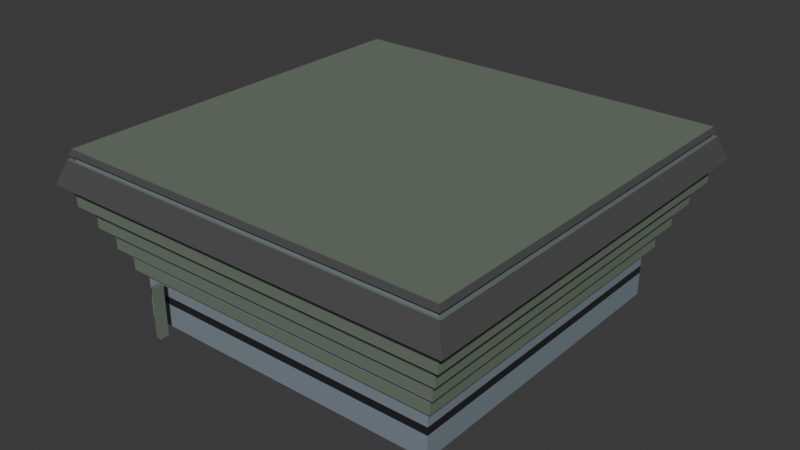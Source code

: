 # Source: Parvis-Ultimate.blend  (saved by Blender 4.3.34; exported with 4.5.12 LTS)
import bpy
from mathutils import Matrix  # noqa: F401  (used for matrix-valued properties, if any)

bpy.ops.wm.read_factory_settings(use_empty=True)
scene = bpy.context.scene
scene.name = 'Scene'

# ---- collections
col_collection = bpy.data.collections.new('Collection'); scene.collection.children.link(col_collection)

# ---- materials (node trees are filled in below, after node groups)
mat_light_concrete = bpy.data.materials.new('light-concrete')
mat_window = bpy.data.materials.new('window')
mat_dark_concrete = bpy.data.materials.new('dark-concrete')
mat_dark_window = bpy.data.materials.new('dark-window')

# ---- material node trees
mat_light_concrete.use_nodes = True; mat_light_concrete.node_tree.nodes.clear()
_N = mat_light_concrete.node_tree.nodes; _L = mat_light_concrete.node_tree.links
n0 = _N.new('ShaderNodeBsdfPrincipled'); n0.name = 'Principled BSDF'; n0.location = (10, 300)
n0.inputs[0].default_value = (0.1477, 0.1844, 0.1418, 1.0)
n0.inputs[2].default_value = 0.8602
n1 = _N.new('ShaderNodeOutputMaterial'); n1.name = 'Material Output'; n1.location = (300, 300)
_L.new(n0.outputs[0], n1.inputs[0])
n1.is_active_output = True
mat_window.use_nodes = True; mat_window.node_tree.nodes.clear()
_N = mat_window.node_tree.nodes; _L = mat_window.node_tree.links
n0 = _N.new('ShaderNodeOutputMaterial'); n0.name = 'Material Output'; n0.location = (300, 300)
n1 = _N.new('ShaderNodeBsdfPrincipled'); n1.name = 'Principled BSDF'; n1.location = (10, 300)
n1.inputs[0].default_value = (0.2172, 0.266, 0.3089, 1.0)
n1.inputs[2].default_value = 0.0
_L.new(n1.outputs[0], n0.inputs[0])
n0.is_active_output = True
mat_dark_concrete.use_nodes = True; mat_dark_concrete.node_tree.nodes.clear()
_N = mat_dark_concrete.node_tree.nodes; _L = mat_dark_concrete.node_tree.links
n0 = _N.new('ShaderNodeBsdfPrincipled'); n0.name = 'Principled BSDF'; n0.location = (10, 300)
n0.inputs[0].default_value = (0.07119, 0.07119, 0.07119, 1.0)
n0.inputs[2].default_value = 1.0
n1 = _N.new('ShaderNodeOutputMaterial'); n1.name = 'Material Output'; n1.location = (300, 300)
_L.new(n0.outputs[0], n1.inputs[0])
n1.is_active_output = True
mat_dark_window.use_nodes = True; mat_dark_window.node_tree.nodes.clear()
_N = mat_dark_window.node_tree.nodes; _L = mat_dark_window.node_tree.links
n0 = _N.new('ShaderNodeBsdfPrincipled'); n0.name = 'Principled BSDF'; n0.location = (10, 300)
n0.inputs[0].default_value = (0.01961, 0.01961, 0.01961, 1.0)
n0.inputs[2].default_value = 0.3441
n1 = _N.new('ShaderNodeOutputMaterial'); n1.name = 'Material Output'; n1.location = (300, 300)
_L.new(n0.outputs[0], n1.inputs[0])
n1.is_active_output = True

# ---- world
world_world = bpy.data.worlds.new('World'); scene.world = world_world
world_world.use_nodes = True; world_world.node_tree.nodes.clear()
_N = world_world.node_tree.nodes; _L = world_world.node_tree.links
n0 = _N.new('ShaderNodeOutputWorld'); n0.name = 'World Output'; n0.location = (300, 300)
n1 = _N.new('ShaderNodeBackground'); n1.name = 'Background'; n1.location = (10, 300)
n1.inputs[0].default_value = (0.05088, 0.05088, 0.05088, 1.0)
_L.new(n1.outputs[0], n0.inputs[0])
n0.is_active_output = True
world_world.color = (0.05088, 0.05088, 0.05088)
world_world.sun_shadow_jitter_overblur = 0.0

# ---- meshes
me_plane_002 = bpy.data.meshes.new('Plane.002')
me_plane_002.from_pydata([(1.0, -1.0, 0.2737), (1.0, 1.0, 0.2737), (-1.025, -1.025, 0.2737), (-1.025, 1.025, 0.2737), (1.025, -1.025, 0.2737), (1.025, 1.025, 0.2737), (-1.025, 1.025, 0.2641), (-1.025, -1.025, 0.2641), (1.025, -1.025, 0.2641), (1.025, 1.025, 0.2641), (-1.051, 1.051, 0.2641), (1.051, -1.051, 0.2641), (1.051, 1.051, 0.2641), (-1.051, -1.051, 0.2641), (-1.051, 1.051, 0.3362), (-1.051, -1.051, 0.3362), (1.051, -1.051, 0.3362), (1.051, 1.051, 0.3362), (-1.056, 1.056, 0.3362), (-1.056, -1.056, 0.3362), (1.056, -1.056, 0.3362), (1.056, 1.056, 0.3362), (-1.056, 1.056, 0.4083), (-1.056, -1.056, 0.4083), (1.056, -1.056, 0.4083), (1.056, 1.056, 0.4083), (-1.082, 1.082, 0.4083), (-1.082, -1.082, 0.4083), (1.082, -1.082, 0.4083), (1.082, 1.082, 0.4083), (-1.082, 1.082, 0.3987), (-1.082, -1.082, 0.3987), (1.082, -1.082, 0.3987), (1.082, 1.082, 0.3987), (-1.109, 1.109, 0.3987), (-1.109, -1.109, 0.3987), (1.109, -1.109, 0.3987), (1.109, 1.109, 0.3987), (-1.109, 1.109, 0.4708), (-1.109, -1.109, 0.4708), (1.109, -1.109, 0.4708), (1.109, 1.109, 0.4708), (-1.115, 1.115, 0.4708), (-1.115, -1.115, 0.4708), (1.115, -1.115, 0.4708), (1.115, 1.115, 0.4708), (-1.115, 1.115, 0.5429), (-1.115, -1.115, 0.5429), (1.115, -1.115, 0.5429), (1.115, 1.115, 0.5429), (-1.143, 1.143, 0.5429), (-1.143, -1.143, 0.5429), (1.143, -1.143, 0.5429), (1.143, 1.143, 0.5429), (-1.143, -1.143, 0.5333), (-1.143, 1.143, 0.5333), (1.143, -1.143, 0.5333), (1.143, 1.143, 0.5333), (-1.171, 1.171, 0.5333), (-1.171, -1.171, 0.5333), (1.171, -1.171, 0.5333), (1.171, 1.171, 0.5333), (-1.171, 1.171, 0.6054), (-1.171, -1.171, 0.6054), (1.171, -1.171, 0.6054), (1.171, 1.171, 0.6054), (-1.177, 1.177, 0.6054), (-1.177, -1.177, 0.6054), (1.177, -1.177, 0.6054), (1.177, 1.177, 0.6054), (-1.177, 1.177, 0.6775), (-1.177, -1.177, 0.6775), (1.177, -1.177, 0.6775), (1.177, 1.177, 0.6775), (-1.207, 1.207, 0.6775), (-1.207, -1.207, 0.6775), (1.207, -1.207, 0.6775), (1.207, 1.207, 0.6775), (-1.207, 1.207, 0.6679), (-1.207, -1.207, 0.6679), (1.207, -1.207, 0.6679), (1.207, 1.207, 0.6679), (-1.237, 1.237, 0.6679), (-1.237, -1.237, 0.6679), (1.237, -1.237, 0.6679), (1.237, 1.237, 0.6679), (-1.237, 1.237, 0.74), (-1.237, -1.237, 0.74), (1.237, -1.237, 0.74), (1.237, 1.237, 0.74), (-1.243, 1.243, 0.74), (-1.243, -1.243, 0.74), (1.243, -1.243, 0.74), (1.243, 1.243, 0.74), (-1.243, 1.243, 0.8121), (-1.243, -1.243, 0.8121), (1.243, -1.243, 0.8121), (1.243, 1.243, 0.8121), (-1.274, 1.274, 0.8121), (-1.274, -1.274, 0.8121), (1.274, -1.274, 0.8121), (1.274, 1.274, 0.8121), (-1.274, 1.274, 0.8025), (-1.274, -1.274, 0.8025), (1.274, -1.274, 0.8025), (1.274, 1.274, 0.8025), (-1.306, 1.306, 0.8025), (-1.306, -1.306, 0.8025), (1.306, -1.306, 0.8025), (1.306, 1.306, 0.8025), (-1.252, 1.252, 0.9468), (1.252, 1.252, 0.9468), (-1.252, -1.252, 0.9468), (1.252, -1.252, 0.9468), (-1.24, 1.24, 0.9468), (-1.24, -1.24, 0.9468), (1.24, -1.24, 0.9468), (1.24, 1.24, 0.9468), (-1.24, 1.24, 0.9107), (-1.24, -1.24, 0.9107), (1.24, -1.24, 0.9107), (1.24, 1.24, 0.9107), (1.221, -1.221, 0.9107), (1.221, 1.221, 0.9107), (-1.221, 1.221, 0.9107), (-1.221, -1.221, 0.9107), (-1.221, 1.221, 0.9708), (-1.221, -1.221, 0.9708), (1.221, -1.221, 0.9708), (1.221, 1.221, 0.9708), (-1.242, 1.242, 0.9708), (-1.242, -1.242, 0.9708), (1.242, -1.242, 0.9708), (1.242, 1.242, 0.9708), (-1.23, 1.23, 1.007), (-1.23, -1.23, 1.007), (1.23, -1.23, 1.007), (1.23, 1.23, 1.007), (-1.0, -1.0, 0.2737), (-1.0, 1.0, 0.2737), (-1.0, 1.0, -0.04808), (-1.0, -1.0, -0.04808), (1.0, -1.0, -0.04808), (1.0, 1.0, -0.04808), (1.0, -1.0, 0.2737), (1.0, 1.0, 0.2737), (-1.0, 1.0, 0.1442), (-1.0, -1.0, 0.1442), (1.0, -1.0, 0.1442), (1.0, 1.0, 0.1442), (-1.0, -1.0, 0.2737), (-1.0, 1.0, 0.2737), (-1.0, 1.0, 0.09615), (-1.0, -1.0, 0.09615), (1.0, -1.0, 0.09615), (1.0, 1.0, 0.09615), (-1.0, 1.0, -0.04808), (-1.0, -1.0, -0.04808), (1.0, -1.0, -0.04808), (1.0, 1.0, -0.04808), (-0.9355, -1.0, 0.2737), (-0.871, -1.0, 0.2737), (-0.8065, -1.0, 0.2737), (-0.7419, -1.0, 0.2737), (-0.6774, -1.0, 0.2737), (-0.6129, -1.0, 0.2737), (-0.5484, -1.0, 0.2737), (-0.4839, -1.0, 0.2737), (-0.4194, -1.0, 0.2737), (-0.3548, -1.0, 0.2737), (-0.2903, -1.0, 0.2737), (-0.2258, -1.0, 0.2737), (-0.1613, -1.0, 0.2737), (-0.09677, -1.0, 0.2737), (-0.03226, -1.0, 0.2737), (0.03226, -1.0, 0.2737), (0.09677, -1.0, 0.2737), (0.1613, -1.0, 0.2737), (0.2258, -1.0, 0.2737), (0.2903, -1.0, 0.2737), (0.3548, -1.0, 0.2737), (0.4194, -1.0, 0.2737), (0.4839, -1.0, 0.2737), (0.5484, -1.0, 0.2737), (0.6129, -1.0, 0.2737), (0.6774, -1.0, 0.2737), (0.7419, -1.0, 0.2737), (0.8065, -1.0, 0.2737), (0.871, -1.0, 0.2737), (0.9355, -1.0, 0.2737), (-0.9355, -1.0, 0.1442), (-0.871, -1.0, 0.1442), (-0.8065, -1.0, 0.1442), (-0.7419, -1.0, 0.1442), (-0.6774, -1.0, 0.1442), (-0.6129, -1.0, 0.1442), (-0.5484, -1.0, 0.1442), (-0.4839, -1.0, 0.1442), (-0.4194, -1.0, 0.1442), (-0.3548, -1.0, 0.1442), (-0.2903, -1.0, 0.1442), (-0.2258, -1.0, 0.1442), (-0.1613, -1.0, 0.1442), (-0.09677, -1.0, 0.1442), (-0.03226, -1.0, 0.1442), (0.03226, -1.0, 0.1442), (0.09677, -1.0, 0.1442), (0.1613, -1.0, 0.1442), (0.2258, -1.0, 0.1442), (0.2903, -1.0, 0.1442), (0.3548, -1.0, 0.1442), (0.4194, -1.0, 0.1442), (0.4839, -1.0, 0.1442), (0.5484, -1.0, 0.1442), (0.6129, -1.0, 0.1442), (0.6774, -1.0, 0.1442), (0.7419, -1.0, 0.1442), (0.8065, -1.0, 0.1442), (0.871, -1.0, 0.1442), (0.9355, -1.0, 0.1442), (-0.9355, -1.0, 0.09615), (-0.871, -1.0, 0.09615), (-0.8065, -1.0, 0.09615), (-0.7419, -1.0, 0.09615), (-0.6774, -1.0, 0.09615), (-0.6129, -1.0, 0.09615), (-0.5484, -1.0, 0.09615), (-0.4839, -1.0, 0.09615), (-0.4194, -1.0, 0.09615), (-0.3548, -1.0, 0.09615), (-0.2903, -1.0, 0.09615), (-0.2258, -1.0, 0.09615), (-0.1613, -1.0, 0.09615), (-0.09677, -1.0, 0.09615), (-0.03226, -1.0, 0.09615), (0.03226, -1.0, 0.09615), (0.09677, -1.0, 0.09615), (0.1613, -1.0, 0.09615), (0.2258, -1.0, 0.09615), (0.2903, -1.0, 0.09615), (0.3548, -1.0, 0.09615), (0.4194, -1.0, 0.09615), (0.4839, -1.0, 0.09615), (0.5484, -1.0, 0.09615), (0.6129, -1.0, 0.09615), (0.6774, -1.0, 0.09615), (0.7419, -1.0, 0.09615), (0.8065, -1.0, 0.09615), (0.871, -1.0, 0.09615), (0.9355, -1.0, 0.09615), (-0.9355, -1.0, -0.04808), (-0.871, -1.0, -0.04808), (-0.8065, -1.0, -0.04808), (-0.7419, -1.0, -0.04808), (-0.6774, -1.0, -0.04808), (-0.6129, -1.0, -0.04808), (-0.5484, -1.0, -0.04808), (-0.4839, -1.0, -0.04808), (-0.4194, -1.0, -0.04808), (-0.3548, -1.0, -0.04808), (-0.2903, -1.0, -0.04808), (-0.2258, -1.0, -0.04808), (-0.1613, -1.0, -0.04808), (-0.09677, -1.0, -0.04808), (-0.03226, -1.0, -0.04808), (0.03226, -1.0, -0.04808), (0.09677, -1.0, -0.04808), (0.1613, -1.0, -0.04808), (0.2258, -1.0, -0.04808), (0.2903, -1.0, -0.04808), (0.3548, -1.0, -0.04808), (0.4194, -1.0, -0.04808), (0.4839, -1.0, -0.04808), (0.5484, -1.0, -0.04808), (0.6129, -1.0, -0.04808), (0.6774, -1.0, -0.04808), (0.7419, -1.0, -0.04808), (0.8065, -1.0, -0.04808), (0.871, -1.0, -0.04808), (0.9355, -1.0, -0.04808)], [], [(1, 139, 3, 5), (138, 0, 4, 2), (0, 1, 5, 4), (139, 138, 2, 3), (4, 5, 9, 8), (9, 6, 10, 12), (3, 2, 7, 6), (5, 3, 6, 9), (2, 4, 8, 7), (7, 8, 11, 13), (8, 9, 12, 11), (6, 7, 13, 10), (12, 10, 14, 17), (16, 17, 21, 20), (13, 11, 16, 15), (11, 12, 17, 16), (10, 13, 15, 14), (18, 19, 23, 22), (14, 15, 19, 18), (17, 14, 18, 21), (15, 16, 20, 19), (25, 22, 26, 29), (21, 18, 22, 25), (19, 20, 24, 23), (20, 21, 25, 24), (28, 29, 33, 32), (23, 24, 28, 27), (24, 25, 29, 28), (22, 23, 27, 26), (33, 30, 34, 37), (26, 27, 31, 30), (29, 26, 30, 33), (27, 28, 32, 31), (37, 34, 38, 41), (31, 32, 36, 35), (32, 33, 37, 36), (30, 31, 35, 34), (40, 41, 45, 44), (35, 36, 40, 39), (36, 37, 41, 40), (34, 35, 39, 38), (44, 45, 49, 48), (38, 39, 43, 42), (41, 38, 42, 45), (39, 40, 44, 43), (49, 46, 50, 53), (42, 43, 47, 46), (45, 42, 46, 49), (43, 44, 48, 47), (52, 53, 57, 56), (47, 48, 52, 51), (48, 49, 53, 52), (46, 47, 51, 50), (50, 51, 54, 55), (53, 50, 55, 57), (51, 52, 56, 54), (56, 57, 61, 60), (61, 58, 62, 65), (55, 54, 59, 58), (57, 55, 58, 61), (54, 56, 60, 59), (65, 62, 66, 69), (59, 60, 64, 63), (60, 61, 65, 64), (58, 59, 63, 62), (68, 69, 73, 72), (63, 64, 68, 67), (64, 65, 69, 68), (62, 63, 67, 66), (73, 70, 74, 77), (66, 67, 71, 70), (69, 66, 70, 73), (67, 68, 72, 71), (75, 76, 80, 79), (71, 72, 76, 75), (72, 73, 77, 76), (70, 71, 75, 74), (80, 81, 85, 84), (76, 77, 81, 80), (74, 75, 79, 78), (77, 74, 78, 81), (85, 82, 86, 89), (78, 79, 83, 82), (81, 78, 82, 85), (79, 80, 84, 83), (88, 89, 93, 92), (83, 84, 88, 87), (84, 85, 89, 88), (82, 83, 87, 86), (92, 93, 97, 96), (86, 87, 91, 90), (89, 86, 90, 93), (87, 88, 92, 91), (97, 94, 98, 101), (90, 91, 95, 94), (93, 90, 94, 97), (91, 92, 96, 95), (100, 101, 105, 104), (95, 96, 100, 99), (96, 97, 101, 100), (94, 95, 99, 98), (102, 103, 107, 106), (98, 99, 103, 102), (101, 98, 102, 105), (99, 100, 104, 103), (109, 106, 110, 111), (105, 102, 106, 109), (103, 104, 108, 107), (104, 105, 109, 108), (107, 108, 113, 112), (108, 109, 111, 113), (106, 107, 112, 110), (111, 110, 114, 117), (117, 114, 118, 121), (112, 113, 116, 115), (113, 111, 117, 116), (110, 112, 115, 114), (120, 121, 123, 122), (115, 116, 120, 119), (116, 117, 121, 120), (114, 115, 119, 118), (118, 119, 125, 124), (121, 118, 124, 123), (119, 120, 122, 125), (123, 124, 126, 129), (127, 128, 132, 131), (125, 122, 128, 127), (122, 123, 129, 128), (124, 125, 127, 126), (132, 133, 137, 136), (128, 129, 133, 132), (126, 127, 131, 130), (129, 126, 130, 133), (135, 136, 137, 134), (130, 131, 135, 134), (133, 130, 134, 137), (131, 132, 136, 135), (141, 140, 143, 142), (146, 149, 155, 152), (148, 149, 145, 144), (146, 147, 150, 151), (149, 146, 151, 145), (219, 148, 144, 189), (152, 155, 159, 156), (190, 147, 153, 220), (149, 148, 154, 155), (147, 146, 152, 153), (220, 153, 157, 250), (155, 154, 158, 159), (153, 152, 156, 157), (154, 249, 279, 158), (249, 248, 278, 279), (248, 247, 277, 278), (247, 246, 276, 277), (246, 245, 275, 276), (245, 244, 274, 275), (244, 243, 273, 274), (243, 242, 272, 273), (242, 241, 271, 272), (241, 240, 270, 271), (240, 239, 269, 270), (239, 238, 268, 269), (238, 237, 267, 268), (237, 236, 266, 267), (236, 235, 265, 266), (235, 234, 264, 265), (234, 233, 263, 264), (233, 232, 262, 263), (232, 231, 261, 262), (231, 230, 260, 261), (230, 229, 259, 260), (229, 228, 258, 259), (228, 227, 257, 258), (227, 226, 256, 257), (226, 225, 255, 256), (225, 224, 254, 255), (224, 223, 253, 254), (223, 222, 252, 253), (222, 221, 251, 252), (221, 220, 250, 251), (148, 219, 249, 154), (219, 218, 248, 249), (218, 217, 247, 248), (217, 216, 246, 247), (216, 215, 245, 246), (215, 214, 244, 245), (214, 213, 243, 244), (213, 212, 242, 243), (212, 211, 241, 242), (211, 210, 240, 241), (210, 209, 239, 240), (209, 208, 238, 239), (208, 207, 237, 238), (207, 206, 236, 237), (206, 205, 235, 236), (205, 204, 234, 235), (204, 203, 233, 234), (203, 202, 232, 233), (202, 201, 231, 232), (201, 200, 230, 231), (200, 199, 229, 230), (199, 198, 228, 229), (198, 197, 227, 228), (197, 196, 226, 227), (196, 195, 225, 226), (195, 194, 224, 225), (194, 193, 223, 224), (193, 192, 222, 223), (192, 191, 221, 222), (191, 190, 220, 221), (147, 190, 160, 150), (190, 191, 161, 160), (191, 192, 162, 161), (192, 193, 163, 162), (193, 194, 164, 163), (194, 195, 165, 164), (195, 196, 166, 165), (196, 197, 167, 166), (197, 198, 168, 167), (198, 199, 169, 168), (199, 200, 170, 169), (200, 201, 171, 170), (201, 202, 172, 171), (202, 203, 173, 172), (203, 204, 174, 173), (204, 205, 175, 174), (205, 206, 176, 175), (206, 207, 177, 176), (207, 208, 178, 177), (208, 209, 179, 178), (209, 210, 180, 179), (210, 211, 181, 180), (211, 212, 182, 181), (212, 213, 183, 182), (213, 214, 184, 183), (214, 215, 185, 184), (215, 216, 186, 185), (216, 217, 187, 186), (217, 218, 188, 187), (218, 219, 189, 188)])
me_plane_002.polygons.foreach_set('material_index', [0, 0, 0, 0, 0, 0, 0, 0, 0, 0, 0, 0, 0, 0, 0, 0, 0, 1, 0, 0, 0, 0, 1, 1, 1, 0, 0, 0, 0, 0, 0, 0, 0, 0, 0, 0, 0, 0, 0, 0, 0, 1, 0, 0, 0, 0, 1, 1, 1, 0, 0, 0, 0, 0, 0, 0, 0, 0, 0, 0, 0, 0, 0, 0, 0, 1, 0, 0, 0, 0, 1, 1, 1, 0, 0, 0, 0, 0, 0, 0, 0, 0, 0, 0, 0, 0, 0, 0, 0, 1, 0, 0, 0, 0, 1, 1, 1, 0, 0, 0, 0, 0, 0, 0, 0, 2, 0, 0, 0, 2, 2, 2, 0, 0, 0, 0, 0, 0, 0, 0, 0, 0, 0, 0, 1, 0, 1, 1, 1, 2, 0, 0, 0, 0, 2, 2, 2, 0, 3, 1, 1, 1, 1, 1, 3, 3, 3, 1, 1, 1, 1, 1, 1, 1, 1, 1, 1, 1, 1, 1, 1, 1, 1, 1, 1, 1, 1, 1, 1, 1, 1, 1, 1, 1, 1, 1, 1, 1, 1, 1, 3, 3, 3, 3, 3, 3, 3, 3, 3, 3, 3, 3, 3, 3, 3, 3, 3, 3, 3, 3, 3, 3, 3, 3, 3, 3, 3, 3, 3, 3, 1, 1, 1, 1, 1, 1, 1, 1, 1, 1, 1, 1, 1, 1, 1, 1, 1, 1, 1, 1, 1, 1, 1, 1, 1, 1, 1, 1, 1, 1])
_uv = me_plane_002.uv_layers.new(name='UVMap')
_uv.uv.foreach_set('vector', [1.0, 1.0, 0.0, 1.0, 0.0, 1.0, 1.0, 1.0, 0.0, 0.0, 1.0, 0.0, 1.0, 0.0, 0.0, 0.0, 1.0, 0.0, 1.0, 1.0, 1.0, 1.0, 1.0, 0.0, 0.0, 1.0, 0.0, 0.0, 0.0, 0.0, 0.0, 1.0, 1.0, 0.0, 1.0, 1.0, 1.0, 1.0, 1.0, 0.0, 1.0, 1.0, 0.0, 1.0, 0.0, 1.0, 1.0, 1.0, 0.0, 1.0, 0.0, 0.0, 0.0, 0.0, 0.0, 1.0, 1.0, 1.0, 0.0, 1.0, 0.0, 1.0, 1.0, 1.0, 0.0, 0.0, 1.0, 0.0, 1.0, 0.0, 0.0, 0.0, 0.0, 0.0, 1.0, 0.0, 1.0, 0.0, 0.0, 0.0, 1.0, 0.0, 1.0, 1.0, 1.0, 1.0, 1.0, 0.0, 0.0, 1.0, 0.0, 0.0, 0.0, 0.0, 0.0, 1.0, 1.0, 1.0, 0.0, 1.0, 0.0, 1.0, 1.0, 1.0, 1.0, 0.0, 1.0, 1.0, 1.0, 1.0, 1.0, 0.0, 0.0, 0.0, 1.0, 0.0, 1.0, 0.0, 0.0, 0.0, 1.0, 0.0, 1.0, 1.0, 1.0, 1.0, 1.0, 0.0, 0.0, 1.0, 0.0, 0.0, 0.0, 0.0, 0.0, 1.0, 0.0, 1.0, 0.0, 0.0, 0.0, 0.0, 0.0, 1.0, 0.0, 1.0, 0.0, 0.0, 0.0, 0.0, 0.0, 1.0, 1.0, 1.0, 0.0, 1.0, 0.0, 1.0, 1.0, 1.0, 0.0, 0.0, 1.0, 0.0, 1.0, 0.0, 0.0, 0.0, 1.0, 1.0, 0.0, 1.0, 0.0, 1.0, 1.0, 1.0, 1.0, 1.0, 0.0, 1.0, 0.0, 1.0, 1.0, 1.0, 0.0, 0.0, 1.0, 0.0, 1.0, 0.0, 0.0, 0.0, 1.0, 0.0, 1.0, 1.0, 1.0, 1.0, 1.0, 0.0, 1.0, 0.0, 1.0, 1.0, 1.0, 1.0, 1.0, 0.0, 0.0, 0.0, 1.0, 0.0, 1.0, 0.0, 0.0, 0.0, 1.0, 0.0, 1.0, 1.0, 1.0, 1.0, 1.0, 0.0, 0.0, 1.0, 0.0, 0.0, 0.0, 0.0, 0.0, 1.0, 1.0, 1.0, 0.0, 1.0, 0.0, 1.0, 1.0, 1.0, 0.0, 1.0, 0.0, 0.0, 0.0, 0.0, 0.0, 1.0, 1.0, 1.0, 0.0, 1.0, 0.0, 1.0, 1.0, 1.0, 0.0, 0.0, 1.0, 0.0, 1.0, 0.0, 0.0, 0.0, 1.0, 1.0, 0.0, 1.0, 0.0, 1.0, 1.0, 1.0, 0.0, 0.0, 1.0, 0.0, 1.0, 0.0, 0.0, 0.0, 1.0, 0.0, 1.0, 1.0, 1.0, 1.0, 1.0, 0.0, 0.0, 1.0, 0.0, 0.0, 0.0, 0.0, 0.0, 1.0, 1.0, 0.0, 1.0, 1.0, 1.0, 1.0, 1.0, 0.0, 0.0, 0.0, 1.0, 0.0, 1.0, 0.0, 0.0, 0.0, 1.0, 0.0, 1.0, 1.0, 1.0, 1.0, 1.0, 0.0, 0.0, 1.0, 0.0, 0.0, 0.0, 0.0, 0.0, 1.0, 1.0, 0.0, 1.0, 1.0, 1.0, 1.0, 1.0, 0.0, 0.0, 1.0, 0.0, 0.0, 0.0, 0.0, 0.0, 1.0, 1.0, 1.0, 0.0, 1.0, 0.0, 1.0, 1.0, 1.0, 0.0, 0.0, 1.0, 0.0, 1.0, 0.0, 0.0, 0.0, 1.0, 1.0, 0.0, 1.0, 0.0, 1.0, 1.0, 1.0, 0.0, 1.0, 0.0, 0.0, 0.0, 0.0, 0.0, 1.0, 1.0, 1.0, 0.0, 1.0, 0.0, 1.0, 1.0, 1.0, 0.0, 0.0, 1.0, 0.0, 1.0, 0.0, 0.0, 0.0, 1.0, 0.0, 1.0, 1.0, 1.0, 1.0, 1.0, 0.0, 0.0, 0.0, 1.0, 0.0, 1.0, 0.0, 0.0, 0.0, 1.0, 0.0, 1.0, 1.0, 1.0, 1.0, 1.0, 0.0, 0.0, 1.0, 0.0, 0.0, 0.0, 0.0, 0.0, 1.0, 0.0, 1.0, 0.0, 0.0, 0.0, 0.0, 0.0, 1.0, 1.0, 1.0, 0.0, 1.0, 0.0, 1.0, 1.0, 1.0, 0.0, 0.0, 1.0, 0.0, 1.0, 0.0, 0.0, 0.0, 1.0, 0.0, 1.0, 1.0, 1.0, 1.0, 1.0, 0.0, 1.0, 1.0, 0.0, 1.0, 0.0, 1.0, 1.0, 1.0, 0.0, 1.0, 0.0, 0.0, 0.0, 0.0, 0.0, 1.0, 1.0, 1.0, 0.0, 1.0, 0.0, 1.0, 1.0, 1.0, 0.0, 0.0, 1.0, 0.0, 1.0, 0.0, 0.0, 0.0, 1.0, 1.0, 0.0, 1.0, 0.0, 1.0, 1.0, 1.0, 0.0, 0.0, 1.0, 0.0, 1.0, 0.0, 0.0, 0.0, 1.0, 0.0, 1.0, 1.0, 1.0, 1.0, 1.0, 0.0, 0.0, 1.0, 0.0, 0.0, 0.0, 0.0, 0.0, 1.0, 1.0, 0.0, 1.0, 1.0, 1.0, 1.0, 1.0, 0.0, 0.0, 0.0, 1.0, 0.0, 1.0, 0.0, 0.0, 0.0, 1.0, 0.0, 1.0, 1.0, 1.0, 1.0, 1.0, 0.0, 0.0, 1.0, 0.0, 0.0, 0.0, 0.0, 0.0, 1.0, 1.0, 1.0, 0.0, 1.0, 0.0, 1.0, 1.0, 1.0, 0.0, 1.0, 0.0, 0.0, 0.0, 0.0, 0.0, 1.0, 1.0, 1.0, 0.0, 1.0, 0.0, 1.0, 1.0, 1.0, 0.0, 0.0, 1.0, 0.0, 1.0, 0.0, 0.0, 0.0, 0.0, 0.0, 1.0, 0.0, 1.0, 0.0, 0.0, 0.0, 0.0, 0.0, 1.0, 0.0, 1.0, 0.0, 0.0, 0.0, 1.0, 0.0, 1.0, 1.0, 1.0, 1.0, 1.0, 0.0, 0.0, 1.0, 0.0, 0.0, 0.0, 0.0, 0.0, 1.0, 1.0, 0.0, 1.0, 1.0, 1.0, 1.0, 1.0, 0.0, 1.0, 0.0, 1.0, 1.0, 1.0, 1.0, 1.0, 0.0, 0.0, 1.0, 0.0, 0.0, 0.0, 0.0, 0.0, 1.0, 1.0, 1.0, 0.0, 1.0, 0.0, 1.0, 1.0, 1.0, 1.0, 1.0, 0.0, 1.0, 0.0, 1.0, 1.0, 1.0, 0.0, 1.0, 0.0, 0.0, 0.0, 0.0, 0.0, 1.0, 1.0, 1.0, 0.0, 1.0, 0.0, 1.0, 1.0, 1.0, 0.0, 0.0, 1.0, 0.0, 1.0, 0.0, 0.0, 0.0, 1.0, 0.0, 1.0, 1.0, 1.0, 1.0, 1.0, 0.0, 0.0, 0.0, 1.0, 0.0, 1.0, 0.0, 0.0, 0.0, 1.0, 0.0, 1.0, 1.0, 1.0, 1.0, 1.0, 0.0, 0.0, 1.0, 0.0, 0.0, 0.0, 0.0, 0.0, 1.0, 1.0, 0.0, 1.0, 1.0, 1.0, 1.0, 1.0, 0.0, 0.0, 1.0, 0.0, 0.0, 0.0, 0.0, 0.0, 1.0, 1.0, 1.0, 0.0, 1.0, 0.0, 1.0, 1.0, 1.0, 0.0, 0.0, 1.0, 0.0, 1.0, 0.0, 0.0, 0.0, 1.0, 1.0, 0.0, 1.0, 0.0, 1.0, 1.0, 1.0, 0.0, 1.0, 0.0, 0.0, 0.0, 0.0, 0.0, 1.0, 1.0, 1.0, 0.0, 1.0, 0.0, 1.0, 1.0, 1.0, 0.0, 0.0, 1.0, 0.0, 1.0, 0.0, 0.0, 0.0, 1.0, 0.0, 1.0, 1.0, 1.0, 1.0, 1.0, 0.0, 0.0, 0.0, 1.0, 0.0, 1.0, 0.0, 0.0, 0.0, 1.0, 0.0, 1.0, 1.0, 1.0, 1.0, 1.0, 0.0, 0.0, 1.0, 0.0, 0.0, 0.0, 0.0, 0.0, 1.0, 0.0, 1.0, 0.0, 0.0, 0.0, 0.0, 0.0, 1.0, 0.0, 1.0, 0.0, 0.0, 0.0, 0.0, 0.0, 1.0, 1.0, 1.0, 0.0, 1.0, 0.0, 1.0, 1.0, 1.0, 0.0, 0.0, 1.0, 0.0, 1.0, 0.0, 0.0, 0.0, 1.0, 1.0, 0.0, 1.0, 0.0, 1.0, 1.0, 1.0, 1.0, 1.0, 0.0, 1.0, 0.0, 1.0, 1.0, 1.0, 0.0, 0.0, 1.0, 0.0, 1.0, 0.0, 0.0, 0.0, 1.0, 0.0, 1.0, 1.0, 1.0, 1.0, 1.0, 0.0, 0.0, 0.0, 1.0, 0.0, 1.0, 0.0, 0.0, 0.0, 1.0, 0.0, 1.0, 1.0, 1.0, 1.0, 1.0, 0.0, 0.0, 1.0, 0.0, 0.0, 0.0, 0.0, 0.0, 1.0, 1.0, 1.0, 0.0, 1.0, 0.0, 1.0, 1.0, 1.0, 1.0, 1.0, 0.0, 1.0, 0.0, 1.0, 1.0, 1.0, 0.0, 0.0, 1.0, 0.0, 1.0, 0.0, 0.0, 0.0, 1.0, 0.0, 1.0, 1.0, 1.0, 1.0, 1.0, 0.0, 0.0, 1.0, 0.0, 0.0, 0.0, 0.0, 0.0, 1.0, 1.0, 0.0, 1.0, 1.0, 1.0, 1.0, 1.0, 0.0, 0.0, 0.0, 1.0, 0.0, 1.0, 0.0, 0.0, 0.0, 1.0, 0.0, 1.0, 1.0, 1.0, 1.0, 1.0, 0.0, 0.0, 1.0, 0.0, 0.0, 0.0, 0.0, 0.0, 1.0, 0.0, 1.0, 0.0, 0.0, 0.0, 0.0, 0.0, 1.0, 1.0, 1.0, 0.0, 1.0, 0.0, 1.0, 1.0, 1.0, 0.0, 0.0, 1.0, 0.0, 1.0, 0.0, 0.0, 0.0, 1.0, 1.0, 0.0, 1.0, 0.0, 1.0, 1.0, 1.0, 0.0, 0.0, 1.0, 0.0, 1.0, 0.0, 0.0, 0.0, 0.0, 0.0, 1.0, 0.0, 1.0, 0.0, 0.0, 0.0, 1.0, 0.0, 1.0, 1.0, 1.0, 1.0, 1.0, 0.0, 0.0, 1.0, 0.0, 0.0, 0.0, 0.0, 0.0, 1.0, 1.0, 0.0, 1.0, 1.0, 1.0, 1.0, 1.0, 0.0, 1.0, 0.0, 1.0, 1.0, 1.0, 1.0, 1.0, 0.0, 0.0, 1.0, 0.0, 0.0, 0.0, 0.0, 0.0, 1.0, 1.0, 1.0, 0.0, 1.0, 0.0, 1.0, 1.0, 1.0, 0.0, 0.0, 1.0, 0.0, 1.0, 1.0, 0.0, 1.0, 0.0, 1.0, 0.0, 0.0, 0.0, 0.0, 0.0, 1.0, 1.0, 1.0, 0.0, 1.0, 0.0, 1.0, 1.0, 1.0, 0.0, 0.0, 1.0, 0.0, 1.0, 0.0, 0.0, 0.0, 0.0, 0.0, 0.0, 1.0, 1.0, 1.0, 1.0, 0.0, 0.0, 1.0, 1.0, 1.0, 1.0, 1.0, 0.0, 1.0, 1.0, 0.0, 1.0, 1.0, 1.0, 1.0, 1.0, 0.0, 0.0, 1.0, 0.0, 0.0, 0.0, 0.0, 0.0, 1.0, 1.0, 1.0, 0.0, 1.0, 0.0, 1.0, 1.0, 1.0, 0.9677, 0.0, 1.0, 0.0, 1.0, 0.0, 0.9677, 0.0, 0.0, 1.0, 1.0, 1.0, 1.0, 1.0, 0.0, 1.0, 0.03226, 0.0, 0.0, 0.0, 0.0, 0.0, 0.03226, 0.0, 1.0, 1.0, 1.0, 0.0, 1.0, 0.0, 1.0, 1.0, 0.0, 0.0, 0.0, 1.0, 0.0, 1.0, 0.0, 0.0, 0.03226, 0.0, 0.0, 0.0, 0.0, 0.0, 0.03226, 0.0, 1.0, 1.0, 1.0, 0.0, 1.0, 0.0, 1.0, 1.0, 0.0, 0.0, 0.0, 1.0, 0.0, 1.0, 0.0, 0.0, 1.0, 0.0, 0.9677, 0.0, 0.9677, 0.0, 1.0, 0.0, 0.9677, 0.0, 0.9355, 0.0, 0.9355, 0.0, 0.9677, 0.0, 0.9355, 0.0, 0.9032, 0.0, 0.9032, 0.0, 0.9355, 0.0, 0.9032, 0.0, 0.871, 0.0, 0.871, 0.0, 0.9032, 0.0, 0.871, 0.0, 0.8387, 0.0, 0.8387, 0.0, 0.871, 0.0, 0.8387, 0.0, 0.8065, 0.0, 0.8065, 0.0, 0.8387, 0.0, 0.8065, 0.0, 0.7742, 0.0, 0.7742, 0.0, 0.8065, 0.0, 0.7742, 0.0, 0.7419, 0.0, 0.7419, 0.0, 0.7742, 0.0, 0.7419, 0.0, 0.7097, 0.0, 0.7097, 0.0, 0.7419, 0.0, 0.7097, 0.0, 0.6774, 0.0, 0.6774, 0.0, 0.7097, 0.0, 0.6774, 0.0, 0.6452, 0.0, 0.6452, 0.0, 0.6774, 0.0, 0.6452, 0.0, 0.6129, 0.0, 0.6129, 0.0, 0.6452, 0.0, 0.6129, 0.0, 0.5806, 0.0, 0.5806, 0.0, 0.6129, 0.0, 0.5806, 0.0, 0.5484, 0.0, 0.5484, 0.0, 0.5806, 0.0, 0.5484, 0.0, 0.5161, 0.0, 0.5161, 0.0, 0.5484, 0.0, 0.5161, 0.0, 0.4839, 0.0, 0.4839, 0.0, 0.5161, 0.0, 0.4839, 0.0, 0.4516, 0.0, 0.4516, 0.0, 0.4839, 0.0, 0.4516, 0.0, 0.4194, 0.0, 0.4194, 0.0, 0.4516, 0.0, 0.4194, 0.0, 0.3871, 0.0, 0.3871, 0.0, 0.4194, 0.0, 0.3871, 0.0, 0.3548, 0.0, 0.3548, 0.0, 0.3871, 0.0, 0.3548, 0.0, 0.3226, 0.0, 0.3226, 0.0, 0.3548, 0.0, 0.3226, 0.0, 0.2903, 0.0, 0.2903, 0.0, 0.3226, 0.0, 0.2903, 0.0, 0.2581, 0.0, 0.2581, 0.0, 0.2903, 0.0, 0.2581, 0.0, 0.2258, 0.0, 0.2258, 0.0, 0.2581, 0.0, 0.2258, 0.0, 0.1935, 0.0, 0.1935, 0.0, 0.2258, 0.0, 0.1935, 0.0, 0.1613, 0.0, 0.1613, 0.0, 0.1935, 0.0, 0.1613, 0.0, 0.129, 0.0, 0.129, 0.0, 0.1613, 0.0, 0.129, 0.0, 0.09677, 0.0, 0.09677, 0.0, 0.129, 0.0, 0.09677, 0.0, 0.06452, 0.0, 0.06452, 0.0, 0.09677, 0.0, 0.06452, 0.0, 0.03226, 0.0, 0.03226, 0.0, 0.06452, 0.0, 1.0, 0.0, 0.9677, 0.0, 0.9677, 0.0, 1.0, 0.0, 0.9677, 0.0, 0.9355, 0.0, 0.9355, 0.0, 0.9677, 0.0, 0.9355, 0.0, 0.9032, 0.0, 0.9032, 0.0, 0.9355, 0.0, 0.9032, 0.0, 0.871, 0.0, 0.871, 0.0, 0.9032, 0.0, 0.871, 0.0, 0.8387, 0.0, 0.8387, 0.0, 0.871, 0.0, 0.8387, 0.0, 0.8065, 0.0, 0.8065, 0.0, 0.8387, 0.0, 0.8065, 0.0, 0.7742, 0.0, 0.7742, 0.0, 0.8065, 0.0, 0.7742, 0.0, 0.7419, 0.0, 0.7419, 0.0, 0.7742, 0.0, 0.7419, 0.0, 0.7097, 0.0, 0.7097, 0.0, 0.7419, 0.0, 0.7097, 0.0, 0.6774, 0.0, 0.6774, 0.0, 0.7097, 0.0, 0.6774, 0.0, 0.6452, 0.0, 0.6452, 0.0, 0.6774, 0.0, 0.6452, 0.0, 0.6129, 0.0, 0.6129, 0.0, 0.6452, 0.0, 0.6129, 0.0, 0.5806, 0.0, 0.5806, 0.0, 0.6129, 0.0, 0.5806, 0.0, 0.5484, 0.0, 0.5484, 0.0, 0.5806, 0.0, 0.5484, 0.0, 0.5161, 0.0, 0.5161, 0.0, 0.5484, 0.0, 0.5161, 0.0, 0.4839, 0.0, 0.4839, 0.0, 0.5161, 0.0, 0.4839, 0.0, 0.4516, 0.0, 0.4516, 0.0, 0.4839, 0.0, 0.4516, 0.0, 0.4194, 0.0, 0.4194, 0.0, 0.4516, 0.0, 0.4194, 0.0, 0.3871, 0.0, 0.3871, 0.0, 0.4194, 0.0, 0.3871, 0.0, 0.3548, 0.0, 0.3548, 0.0, 0.3871, 0.0, 0.3548, 0.0, 0.3226, 0.0, 0.3226, 0.0, 0.3548, 0.0, 0.3226, 0.0, 0.2903, 0.0, 0.2903, 0.0, 0.3226, 0.0, 0.2903, 0.0, 0.2581, 0.0, 0.2581, 0.0, 0.2903, 0.0, 0.2581, 0.0, 0.2258, 0.0, 0.2258, 0.0, 0.2581, 0.0, 0.2258, 0.0, 0.1935, 0.0, 0.1935, 0.0, 0.2258, 0.0, 0.1935, 0.0, 0.1613, 0.0, 0.1613, 0.0, 0.1935, 0.0, 0.1613, 0.0, 0.129, 0.0, 0.129, 0.0, 0.1613, 0.0, 0.129, 0.0, 0.09677, 0.0, 0.09677, 0.0, 0.129, 0.0, 0.09677, 0.0, 0.06452, 0.0, 0.06452, 0.0, 0.09677, 0.0, 0.06452, 0.0, 0.03226, 0.0, 0.03226, 0.0, 0.06452, 0.0, 0.0, 0.0, 0.03226, 0.0, 0.03226, 0.0, 0.0, 0.0, 0.03226, 0.0, 0.06452, 0.0, 0.06452, 0.0, 0.03226, 0.0, 0.06452, 0.0, 0.09677, 0.0, 0.09677, 0.0, 0.06452, 0.0, 0.09677, 0.0, 0.129, 0.0, 0.129, 0.0, 0.09677, 0.0, 0.129, 0.0, 0.1613, 0.0, 0.1613, 0.0, 0.129, 0.0, 0.1613, 0.0, 0.1935, 0.0, 0.1935, 0.0, 0.1613, 0.0, 0.1935, 0.0, 0.2258, 0.0, 0.2258, 0.0, 0.1935, 0.0, 0.2258, 0.0, 0.2581, 0.0, 0.2581, 0.0, 0.2258, 0.0, 0.2581, 0.0, 0.2903, 0.0, 0.2903, 0.0, 0.2581, 0.0, 0.2903, 0.0, 0.3226, 0.0, 0.3226, 0.0, 0.2903, 0.0, 0.3226, 0.0, 0.3548, 0.0, 0.3548, 0.0, 0.3226, 0.0, 0.3548, 0.0, 0.3871, 0.0, 0.3871, 0.0, 0.3548, 0.0, 0.3871, 0.0, 0.4194, 0.0, 0.4194, 0.0, 0.3871, 0.0, 0.4194, 0.0, 0.4516, 0.0, 0.4516, 0.0, 0.4194, 0.0, 0.4516, 0.0, 0.4839, 0.0, 0.4839, 0.0, 0.4516, 0.0, 0.4839, 0.0, 0.5161, 0.0, 0.5161, 0.0, 0.4839, 0.0, 0.5161, 0.0, 0.5484, 0.0, 0.5484, 0.0, 0.5161, 0.0, 0.5484, 0.0, 0.5806, 0.0, 0.5806, 0.0, 0.5484, 0.0, 0.5806, 0.0, 0.6129, 0.0, 0.6129, 0.0, 0.5806, 0.0, 0.6129, 0.0, 0.6452, 0.0, 0.6452, 0.0, 0.6129, 0.0, 0.6452, 0.0, 0.6774, 0.0, 0.6774, 0.0, 0.6452, 0.0, 0.6774, 0.0, 0.7097, 0.0, 0.7097, 0.0, 0.6774, 0.0, 0.7097, 0.0, 0.7419, 0.0, 0.7419, 0.0, 0.7097, 0.0, 0.7419, 0.0, 0.7742, 0.0, 0.7742, 0.0, 0.7419, 0.0, 0.7742, 0.0, 0.8065, 0.0, 0.8065, 0.0, 0.7742, 0.0, 0.8065, 0.0, 0.8387, 0.0, 0.8387, 0.0, 0.8065, 0.0, 0.8387, 0.0, 0.871, 0.0, 0.871, 0.0, 0.8387, 0.0, 0.871, 0.0, 0.9032, 0.0, 0.9032, 0.0, 0.871, 0.0, 0.9032, 0.0, 0.9355, 0.0, 0.9355, 0.0, 0.9032, 0.0, 0.9355, 0.0, 0.9677, 0.0, 0.9677, 0.0, 0.9355, 0.0])
me_plane_002.materials.append(mat_light_concrete)
me_plane_002.materials.append(mat_window)
me_plane_002.materials.append(mat_dark_concrete)
me_plane_002.materials.append(mat_dark_window)
me_plane_002.update()
me_plane_003 = bpy.data.meshes.new('Plane.003')
me_plane_003.from_pydata([(-0.8183, -1.065, -0.05576), (-0.8183, -1.065, 0.2718), (-0.8183, -1.124, -0.05576), (-0.8183, -1.124, 0.2718), (-0.7948, -1.065, -0.05576), (-0.7948, -1.065, 0.2718), (-0.7948, -1.124, -0.05576), (-0.7948, -1.124, 0.2718), (-0.7948, -1.124, 0.2718), (-0.7948, -1.124, -0.05576), (-0.7948, -1.065, -0.05576), (-0.7948, -1.065, 0.2718), (-0.7921, -1.124, 0.2718), (-0.7921, -1.124, -0.05576), (-0.7921, -1.065, -0.05576), (-0.7921, -1.065, 0.2718)], [], [(0, 1, 3, 2), (2, 3, 7, 6), (7, 5, 11, 8), (4, 5, 1, 0), (2, 6, 4, 0), (7, 3, 1, 5), (9, 8, 12, 13), (6, 7, 8, 9), (5, 4, 10, 11), (4, 6, 9, 10), (13, 12, 15, 14), (11, 10, 14, 15), (10, 9, 13, 14), (8, 11, 15, 12)])
_uv = me_plane_003.uv_layers.new(name='UVMap')
_uv.uv.foreach_set('vector', [0.375, 0.0, 0.625, 0.0, 0.625, 0.25, 0.375, 0.25, 0.375, 0.25, 0.625, 0.25, 0.625, 0.5, 0.375, 0.5, 0.625, 0.5, 0.625, 0.75, 0.625, 0.75, 0.625, 0.5, 0.375, 0.75, 0.625, 0.75, 0.625, 1.0, 0.375, 1.0, 0.125, 0.5, 0.375, 0.5, 0.375, 0.75, 0.125, 0.75, 0.625, 0.5, 0.875, 0.5, 0.875, 0.75, 0.625, 0.75, 0.375, 0.5, 0.625, 0.5, 0.625, 0.5, 0.375, 0.5, 0.375, 0.5, 0.625, 0.5, 0.625, 0.5, 0.375, 0.5, 0.625, 0.75, 0.375, 0.75, 0.375, 0.75, 0.625, 0.75, 0.375, 0.75, 0.375, 0.5, 0.375, 0.5, 0.375, 0.75, 0.375, 0.5, 0.625, 0.5, 0.625, 0.75, 0.375, 0.75, 0.625, 0.75, 0.375, 0.75, 0.375, 0.75, 0.625, 0.75, 0.375, 0.75, 0.375, 0.5, 0.375, 0.5, 0.375, 0.75, 0.625, 0.5, 0.625, 0.75, 0.625, 0.75, 0.625, 0.5])
me_plane_003.materials.append(mat_light_concrete)
me_plane_003.materials.append(mat_window)
me_plane_003.materials.append(mat_dark_concrete)
me_plane_003.materials.append(mat_dark_window)
me_plane_003.update()

# ---- objects
ob_empty = bpy.data.objects.new('Empty', None)
ob_empty_001 = bpy.data.objects.new('Empty.001', None)
ob_plane = bpy.data.objects.new('Plane', me_plane_002)
ob_plane_001 = bpy.data.objects.new('Plane.001', me_plane_003)
ob_empty_002 = bpy.data.objects.new('Empty.002', None)

# ---- transforms, parenting, visibility, modifiers, constraints
ob_empty.location = (0.0, 0.0, 0.0)
ob_empty.rotation_euler = (0.0, 0.0, 1.571)
ob_empty.empty_display_type = 'IMAGE'
ob_empty.empty_display_size = 5.0
ob_empty_001.location = (0.0, 1.119, 0.3499)
ob_empty_001.rotation_euler = (1.571, 1.557e-07, 0.0)
ob_empty_001.scale = (0.288, 0.288, 0.288)
ob_empty_001.empty_display_type = 'IMAGE'
ob_empty_001.empty_display_size = 5.0
ob_plane.location = (0.0, 0.0, 0.1303)
ob_plane.scale = (0.416, 0.416, 0.416)
ob_plane_001.location = (0.0, 0.0, 0.1303)
ob_plane_001.scale = (0.416, 0.416, 0.416)
_m = ob_plane_001.modifiers.new('Mirror', 'MIRROR')
_m.mirror_object = ob_empty_002
ob_empty_002.location = (-0.3358, -0.4555, 0.1134)
ob_empty_002.scale = (0.01868, 0.01868, 0.01868)
ob_empty_002.empty_display_type = 'ARROWS'

# ---- collection membership
col_collection.objects.link(ob_empty)
col_collection.objects.link(ob_empty_001)
col_collection.objects.link(ob_plane)
col_collection.objects.link(ob_plane_001)
col_collection.objects.link(ob_empty_002)

# ---- scene / render settings (as saved in the file)
scene.frame_start = 1; scene.frame_end = 250; scene.frame_set(1)
scene.render.engine = 'BLENDER_EEVEE_NEXT'
bpy.context.view_layer.update()

# ---- added for rendering (the .blend has no active camera and no usable light): camera, sun
cam_auto = bpy.data.cameras.new('AutoCamera')
cam_auto.lens = 50.0
cam_auto.sensor_width = 36.0
cam_auto.clip_end = 1000.0
ob_auto_camera = bpy.data.objects.new('AutoCamera', cam_auto)
scene.collection.objects.link(ob_auto_camera)
ob_auto_camera.location = (1.4793, -1.77516, 1.51153)
ob_auto_camera.rotation_euler = (1.09748, -7.21219e-08, 0.694738)
scene.camera = ob_auto_camera
light_auto_sun = bpy.data.lights.new('AutoSun', 'SUN')
light_auto_sun.energy = 3.0
light_auto_sun.angle = 0.0523599
ob_auto_sun = bpy.data.objects.new('AutoSun', light_auto_sun)
scene.collection.objects.link(ob_auto_sun)
ob_auto_sun.rotation_euler = (0.872665, 0.174533, 0.523599)
bpy.context.view_layer.update()
